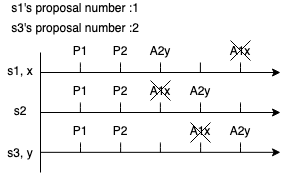

The diagram above was exported from draw.io. Its source (the exported page's mxGraphModel, read from the mxfile embedded in the PNG):
<mxGraphModel dx="396" dy="232" grid="1" gridSize="10" guides="1" tooltips="1" connect="1" arrows="1" fold="1" page="1" pageScale="1" pageWidth="827" pageHeight="1169" math="0" shadow="0">
  <root>
    <mxCell id="0" />
    <mxCell id="1" parent="0" />
    <mxCell id="dr0RJbHY-ZKXWL29lj6i-1" value="" style="endArrow=none;html=1;" edge="1" parent="1">
      <mxGeometry width="50" height="50" relative="1" as="geometry">
        <mxPoint x="200" y="280" as="sourcePoint" />
        <mxPoint x="200" y="160" as="targetPoint" />
      </mxGeometry>
    </mxCell>
    <mxCell id="dr0RJbHY-ZKXWL29lj6i-3" value="" style="endArrow=classic;html=1;" edge="1" parent="1">
      <mxGeometry width="50" height="50" relative="1" as="geometry">
        <mxPoint x="200" y="180" as="sourcePoint" />
        <mxPoint x="440" y="180" as="targetPoint" />
      </mxGeometry>
    </mxCell>
    <mxCell id="dr0RJbHY-ZKXWL29lj6i-4" value="" style="endArrow=none;html=1;" edge="1" parent="1">
      <mxGeometry width="50" height="50" relative="1" as="geometry">
        <mxPoint x="239.88" y="180" as="sourcePoint" />
        <mxPoint x="239.88" y="170" as="targetPoint" />
        <Array as="points">
          <mxPoint x="239.88" y="170" />
        </Array>
      </mxGeometry>
    </mxCell>
    <mxCell id="dr0RJbHY-ZKXWL29lj6i-6" value="s1, x" style="text;html=1;strokeColor=none;fillColor=none;align=center;verticalAlign=middle;whiteSpace=wrap;rounded=0;" vertex="1" parent="1">
      <mxGeometry x="160" y="168" width="40" height="20" as="geometry" />
    </mxCell>
    <mxCell id="dr0RJbHY-ZKXWL29lj6i-7" value="P1" style="text;html=1;strokeColor=none;fillColor=none;align=center;verticalAlign=middle;whiteSpace=wrap;rounded=0;" vertex="1" parent="1">
      <mxGeometry x="220" y="148" width="40" height="20" as="geometry" />
    </mxCell>
    <mxCell id="dr0RJbHY-ZKXWL29lj6i-10" value="s2" style="text;html=1;strokeColor=none;fillColor=none;align=center;verticalAlign=middle;whiteSpace=wrap;rounded=0;" vertex="1" parent="1">
      <mxGeometry x="160" y="208" width="40" height="20" as="geometry" />
    </mxCell>
    <mxCell id="dr0RJbHY-ZKXWL29lj6i-11" value="" style="endArrow=classic;html=1;" edge="1" parent="1">
      <mxGeometry width="50" height="50" relative="1" as="geometry">
        <mxPoint x="200" y="220" as="sourcePoint" />
        <mxPoint x="440" y="220" as="targetPoint" />
      </mxGeometry>
    </mxCell>
    <mxCell id="dr0RJbHY-ZKXWL29lj6i-13" value="" style="endArrow=none;html=1;" edge="1" parent="1">
      <mxGeometry width="50" height="50" relative="1" as="geometry">
        <mxPoint x="239.88" y="220" as="sourcePoint" />
        <mxPoint x="239.88" y="210" as="targetPoint" />
        <Array as="points">
          <mxPoint x="239.88" y="210" />
        </Array>
      </mxGeometry>
    </mxCell>
    <mxCell id="dr0RJbHY-ZKXWL29lj6i-16" value="s1's proposal number :1" style="text;html=1;strokeColor=none;fillColor=none;align=center;verticalAlign=middle;whiteSpace=wrap;rounded=0;" vertex="1" parent="1">
      <mxGeometry x="160" y="110" width="150" height="10" as="geometry" />
    </mxCell>
    <mxCell id="dr0RJbHY-ZKXWL29lj6i-26" value="s3's proposal number :2" style="text;html=1;strokeColor=none;fillColor=none;align=center;verticalAlign=middle;whiteSpace=wrap;rounded=0;" vertex="1" parent="1">
      <mxGeometry x="160" y="130" width="150" height="10" as="geometry" />
    </mxCell>
    <mxCell id="CZ8kqMusIv595hNCFAcV-1" value="" style="endArrow=none;html=1;" edge="1" parent="1">
      <mxGeometry width="50" height="50" relative="1" as="geometry">
        <mxPoint x="359.99999999999994" y="220" as="sourcePoint" />
        <mxPoint x="359.99999999999994" y="210" as="targetPoint" />
        <Array as="points">
          <mxPoint x="360" y="210" />
        </Array>
      </mxGeometry>
    </mxCell>
    <mxCell id="CZ8kqMusIv595hNCFAcV-2" value="P1" style="text;html=1;strokeColor=none;fillColor=none;align=center;verticalAlign=middle;whiteSpace=wrap;rounded=0;" vertex="1" parent="1">
      <mxGeometry x="220" y="188" width="40" height="20" as="geometry" />
    </mxCell>
    <mxCell id="CZ8kqMusIv595hNCFAcV-4" value="" style="endArrow=none;html=1;" edge="1" parent="1">
      <mxGeometry width="50" height="50" relative="1" as="geometry">
        <mxPoint x="280" y="220" as="sourcePoint" />
        <mxPoint x="280" y="210" as="targetPoint" />
        <Array as="points">
          <mxPoint x="280" y="210" />
        </Array>
      </mxGeometry>
    </mxCell>
    <mxCell id="CZ8kqMusIv595hNCFAcV-5" value="" style="endArrow=none;html=1;" edge="1" parent="1">
      <mxGeometry width="50" height="50" relative="1" as="geometry">
        <mxPoint x="280" y="180" as="sourcePoint" />
        <mxPoint x="280" y="170" as="targetPoint" />
        <Array as="points">
          <mxPoint x="280" y="170" />
        </Array>
      </mxGeometry>
    </mxCell>
    <mxCell id="CZ8kqMusIv595hNCFAcV-6" value="P2" style="text;html=1;strokeColor=none;fillColor=none;align=center;verticalAlign=middle;whiteSpace=wrap;rounded=0;" vertex="1" parent="1">
      <mxGeometry x="260" y="148" width="40" height="20" as="geometry" />
    </mxCell>
    <mxCell id="CZ8kqMusIv595hNCFAcV-8" value="" style="endArrow=none;html=1;" edge="1" parent="1">
      <mxGeometry width="50" height="50" relative="1" as="geometry">
        <mxPoint x="320" y="180" as="sourcePoint" />
        <mxPoint x="320" y="170" as="targetPoint" />
        <Array as="points">
          <mxPoint x="320" y="170" />
        </Array>
      </mxGeometry>
    </mxCell>
    <mxCell id="CZ8kqMusIv595hNCFAcV-12" value="A2y" style="text;html=1;strokeColor=none;fillColor=none;align=center;verticalAlign=middle;whiteSpace=wrap;rounded=0;" vertex="1" parent="1">
      <mxGeometry x="300" y="148" width="40" height="20" as="geometry" />
    </mxCell>
    <mxCell id="CZ8kqMusIv595hNCFAcV-13" value="A2y" style="text;html=1;strokeColor=none;fillColor=none;align=center;verticalAlign=middle;whiteSpace=wrap;rounded=0;" vertex="1" parent="1">
      <mxGeometry x="340" y="188" width="40" height="20" as="geometry" />
    </mxCell>
    <mxCell id="KC4nAX0TlJlzQW1at8S_-7" value="s3, y" style="text;html=1;strokeColor=none;fillColor=none;align=center;verticalAlign=middle;whiteSpace=wrap;rounded=0;" vertex="1" parent="1">
      <mxGeometry x="160" y="250" width="40" height="20" as="geometry" />
    </mxCell>
    <mxCell id="KC4nAX0TlJlzQW1at8S_-8" value="" style="endArrow=classic;html=1;" edge="1" parent="1">
      <mxGeometry width="50" height="50" relative="1" as="geometry">
        <mxPoint x="200" y="259.83" as="sourcePoint" />
        <mxPoint x="440" y="259.83" as="targetPoint" />
      </mxGeometry>
    </mxCell>
    <mxCell id="KC4nAX0TlJlzQW1at8S_-9" value="" style="endArrow=none;html=1;" edge="1" parent="1">
      <mxGeometry width="50" height="50" relative="1" as="geometry">
        <mxPoint x="240" y="260" as="sourcePoint" />
        <mxPoint x="240" y="250" as="targetPoint" />
        <Array as="points">
          <mxPoint x="240" y="250" />
        </Array>
      </mxGeometry>
    </mxCell>
    <mxCell id="KC4nAX0TlJlzQW1at8S_-10" value="" style="endArrow=none;html=1;" edge="1" parent="1">
      <mxGeometry width="50" height="50" relative="1" as="geometry">
        <mxPoint x="360.12" y="260" as="sourcePoint" />
        <mxPoint x="360.12" y="250" as="targetPoint" />
        <Array as="points">
          <mxPoint x="360.12" y="250" />
        </Array>
      </mxGeometry>
    </mxCell>
    <mxCell id="KC4nAX0TlJlzQW1at8S_-11" value="" style="endArrow=none;html=1;" edge="1" parent="1">
      <mxGeometry width="50" height="50" relative="1" as="geometry">
        <mxPoint x="280.12" y="260" as="sourcePoint" />
        <mxPoint x="280.12" y="250" as="targetPoint" />
        <Array as="points">
          <mxPoint x="280.12" y="250" />
        </Array>
      </mxGeometry>
    </mxCell>
    <mxCell id="KC4nAX0TlJlzQW1at8S_-12" value="P1" style="text;html=1;strokeColor=none;fillColor=none;align=center;verticalAlign=middle;whiteSpace=wrap;rounded=0;" vertex="1" parent="1">
      <mxGeometry x="220" y="228" width="40" height="20" as="geometry" />
    </mxCell>
    <mxCell id="KC4nAX0TlJlzQW1at8S_-13" value="P2" style="text;html=1;strokeColor=none;fillColor=none;align=center;verticalAlign=middle;whiteSpace=wrap;rounded=0;" vertex="1" parent="1">
      <mxGeometry x="260" y="188" width="40" height="20" as="geometry" />
    </mxCell>
    <mxCell id="KC4nAX0TlJlzQW1at8S_-14" value="P2" style="text;html=1;strokeColor=none;fillColor=none;align=center;verticalAlign=middle;whiteSpace=wrap;rounded=0;" vertex="1" parent="1">
      <mxGeometry x="260" y="228" width="40" height="20" as="geometry" />
    </mxCell>
    <mxCell id="KC4nAX0TlJlzQW1at8S_-15" value="" style="endArrow=none;html=1;" edge="1" parent="1">
      <mxGeometry width="50" height="50" relative="1" as="geometry">
        <mxPoint x="400" y="260" as="sourcePoint" />
        <mxPoint x="400" y="250" as="targetPoint" />
        <Array as="points">
          <mxPoint x="400" y="250" />
        </Array>
      </mxGeometry>
    </mxCell>
    <mxCell id="KC4nAX0TlJlzQW1at8S_-16" value="" style="endArrow=none;html=1;" edge="1" parent="1">
      <mxGeometry width="50" height="50" relative="1" as="geometry">
        <mxPoint x="319.9" y="260" as="sourcePoint" />
        <mxPoint x="319.9" y="250" as="targetPoint" />
        <Array as="points">
          <mxPoint x="319.9" y="250" />
        </Array>
      </mxGeometry>
    </mxCell>
    <mxCell id="KC4nAX0TlJlzQW1at8S_-17" value="" style="endArrow=none;html=1;" edge="1" parent="1">
      <mxGeometry width="50" height="50" relative="1" as="geometry">
        <mxPoint x="319.9" y="220" as="sourcePoint" />
        <mxPoint x="319.9" y="210" as="targetPoint" />
        <Array as="points">
          <mxPoint x="319.9" y="210" />
        </Array>
      </mxGeometry>
    </mxCell>
    <mxCell id="KC4nAX0TlJlzQW1at8S_-18" value="" style="endArrow=none;html=1;" edge="1" parent="1">
      <mxGeometry width="50" height="50" relative="1" as="geometry">
        <mxPoint x="400" y="220" as="sourcePoint" />
        <mxPoint x="400" y="210" as="targetPoint" />
        <Array as="points">
          <mxPoint x="400" y="210" />
        </Array>
      </mxGeometry>
    </mxCell>
    <mxCell id="KC4nAX0TlJlzQW1at8S_-19" value="" style="endArrow=none;html=1;" edge="1" parent="1">
      <mxGeometry width="50" height="50" relative="1" as="geometry">
        <mxPoint x="359.9" y="180" as="sourcePoint" />
        <mxPoint x="359.9" y="170" as="targetPoint" />
        <Array as="points" />
      </mxGeometry>
    </mxCell>
    <mxCell id="KC4nAX0TlJlzQW1at8S_-20" value="" style="endArrow=none;html=1;" edge="1" parent="1">
      <mxGeometry width="50" height="50" relative="1" as="geometry">
        <mxPoint x="400" y="180" as="sourcePoint" />
        <mxPoint x="400" y="170" as="targetPoint" />
        <Array as="points">
          <mxPoint x="400" y="170" />
        </Array>
      </mxGeometry>
    </mxCell>
    <mxCell id="KC4nAX0TlJlzQW1at8S_-21" value="A2y" style="text;html=1;strokeColor=none;fillColor=none;align=center;verticalAlign=middle;whiteSpace=wrap;rounded=0;" vertex="1" parent="1">
      <mxGeometry x="380" y="228" width="40" height="20" as="geometry" />
    </mxCell>
    <mxCell id="KC4nAX0TlJlzQW1at8S_-22" value="A1x" style="text;html=1;strokeColor=none;fillColor=none;align=center;verticalAlign=middle;whiteSpace=wrap;rounded=0;" vertex="1" parent="1">
      <mxGeometry x="300" y="188" width="40" height="20" as="geometry" />
    </mxCell>
    <mxCell id="KC4nAX0TlJlzQW1at8S_-23" value="A1x" style="text;html=1;strokeColor=none;fillColor=none;align=center;verticalAlign=middle;whiteSpace=wrap;rounded=0;" vertex="1" parent="1">
      <mxGeometry x="340" y="228" width="40" height="20" as="geometry" />
    </mxCell>
    <mxCell id="KC4nAX0TlJlzQW1at8S_-24" value="A1x" style="text;html=1;strokeColor=none;fillColor=none;align=center;verticalAlign=middle;whiteSpace=wrap;rounded=0;" vertex="1" parent="1">
      <mxGeometry x="380" y="148" width="40" height="20" as="geometry" />
    </mxCell>
    <mxCell id="siBaexp0vsJAvR4qDtJp-1" value="" style="endArrow=none;html=1;" edge="1" parent="1">
      <mxGeometry width="50" height="50" relative="1" as="geometry">
        <mxPoint x="310" y="208" as="sourcePoint" />
        <mxPoint x="330" y="188" as="targetPoint" />
      </mxGeometry>
    </mxCell>
    <mxCell id="siBaexp0vsJAvR4qDtJp-2" value="" style="endArrow=none;html=1;" edge="1" parent="1">
      <mxGeometry width="50" height="50" relative="1" as="geometry">
        <mxPoint x="310" y="188" as="sourcePoint" />
        <mxPoint x="330" y="208" as="targetPoint" />
      </mxGeometry>
    </mxCell>
    <mxCell id="siBaexp0vsJAvR4qDtJp-3" value="" style="endArrow=none;html=1;" edge="1" parent="1">
      <mxGeometry width="50" height="50" relative="1" as="geometry">
        <mxPoint x="350" y="250" as="sourcePoint" />
        <mxPoint x="370" y="230" as="targetPoint" />
      </mxGeometry>
    </mxCell>
    <mxCell id="siBaexp0vsJAvR4qDtJp-4" value="" style="endArrow=none;html=1;" edge="1" parent="1">
      <mxGeometry width="50" height="50" relative="1" as="geometry">
        <mxPoint x="350" y="230" as="sourcePoint" />
        <mxPoint x="370" y="250" as="targetPoint" />
      </mxGeometry>
    </mxCell>
    <mxCell id="siBaexp0vsJAvR4qDtJp-5" value="" style="endArrow=none;html=1;" edge="1" parent="1">
      <mxGeometry width="50" height="50" relative="1" as="geometry">
        <mxPoint x="390" y="168" as="sourcePoint" />
        <mxPoint x="410" y="148" as="targetPoint" />
      </mxGeometry>
    </mxCell>
    <mxCell id="siBaexp0vsJAvR4qDtJp-6" value="" style="endArrow=none;html=1;" edge="1" parent="1">
      <mxGeometry width="50" height="50" relative="1" as="geometry">
        <mxPoint x="390" y="148" as="sourcePoint" />
        <mxPoint x="410" y="168" as="targetPoint" />
      </mxGeometry>
    </mxCell>
  </root>
</mxGraphModel>